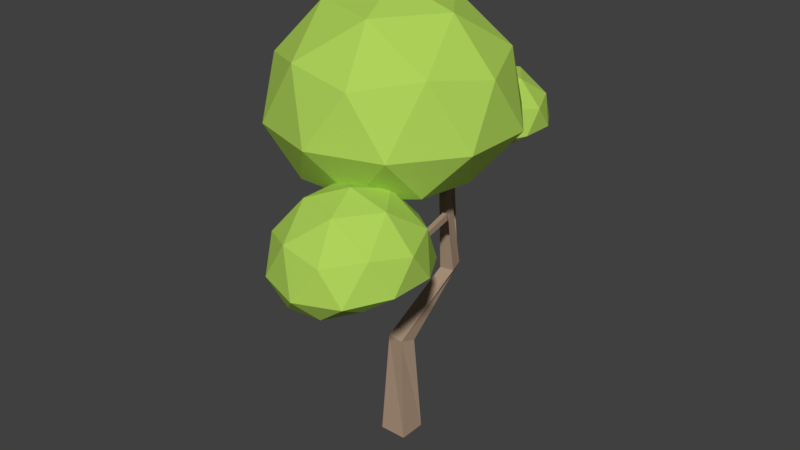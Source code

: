 # Source: assetsTrees8.blend  (saved by Blender 2.79.0; exported with 4.5.12 LTS)
import bpy
from mathutils import Matrix  # noqa: F401  (used for matrix-valued properties, if any)

bpy.ops.wm.read_factory_settings(use_empty=True)
scene = bpy.context.scene
scene.name = 'Scene'

# ---- collections
col_collection_1 = bpy.data.collections.new('Collection 1'); scene.collection.children.link(col_collection_1)

# ---- materials (node trees are filled in below, after node groups)
mat_material_001 = bpy.data.materials.new('Material.001')
mat_material_001.alpha_threshold = 0.0
mat_material_001.use_transparent_shadow = False
mat_material_001.diffuse_color = (0.4274, 0.65, 0.1024, 1.0)
mat_material_001.roughness = 0.5
mat_material = bpy.data.materials.new('Material')
mat_material.alpha_threshold = 0.0
mat_material.use_transparent_shadow = False
mat_material.diffuse_color = (0.4109, 0.2934, 0.2035, 1.0)
mat_material.roughness = 0.5
mat_material.line_color = (0.0, 0.0, 0.0, 1.0)

# ---- material node trees

# ---- world
world_world = bpy.data.worlds.new('World'); scene.world = world_world
world_world.color = (0.05088, 0.05088, 0.05088)
world_world.use_sun_shadow = False
world_world.sun_shadow_jitter_overblur = 0.0
world_world.cycles.sampling_method = 'MANUAL'

# ---- meshes
me_icosphere_002 = bpy.data.meshes.new('Icosphere.002')
me_icosphere_002.from_pydata([(0.0, 0.004088, -0.4977), (0.6453, -0.4847, -0.36), (-0.2453, -0.7757, -0.3606), (-0.7912, -0.00331, -0.3462), (-0.2323, 0.7263, -0.3218), (0.61, 0.4579, -0.2995), (0.2764, -0.8506, 0.4472), (-0.7237, -0.5257, 0.4469), (-0.7238, 0.5256, 0.4443), (0.2764, 0.8507, 0.4439), (0.8945, -6.539e-05, 0.4451), (0.0, 0.0, 1.0), (-0.1103, -0.3772, -0.5008), (0.2913, -0.25, -0.5058), (0.2235, -0.7136, -0.4046), (0.7136, -0.008101, -0.3764), (0.2739, 0.2001, -0.4476), (-0.3492, -0.02552, -0.4838), (-0.5882, -0.4506, -0.4021), (-0.1037, 0.3669, -0.4504), (-0.5496, 0.4134, -0.3278), (0.2101, 0.6611, -0.3532), (0.947, -0.3083, -0.007148), (0.9448, 0.3115, -0.01769), (0.0, -1.001, -0.001572), (0.5887, -0.8101, -0.002938), (-0.947, -0.3083, -0.007148), (-0.5887, -0.8101, -0.002938), (-0.5851, 0.8148, -0.02906), (-0.9448, 0.3115, -0.01769), (0.5851, 0.8148, -0.02906), (0.0, 1.006, -0.02815), (0.6882, -0.5, 0.5257), (-0.2629, -0.809, 0.5257), (-0.8508, -5.169e-05, 0.5247), (-0.2629, 0.8091, 0.5241), (0.6884, 0.4999, 0.5244), (0.1625, -0.5, 0.8507), (0.5257, 0.0, 0.8507), (-0.4253, -0.309, 0.8507), (-0.4253, 0.309, 0.8507), (0.1625, 0.5, 0.8507)], [], [(0, 13, 12), (1, 13, 15), (0, 12, 17), (0, 17, 19), (0, 19, 16), (1, 15, 22), (2, 14, 24), (3, 18, 26), (4, 20, 28), (5, 21, 30), (1, 22, 25), (2, 24, 27), (3, 26, 29), (4, 28, 31), (5, 30, 23), (6, 32, 37), (7, 33, 39), (8, 34, 40), (9, 35, 41), (10, 36, 38), (38, 41, 11), (38, 36, 41), (36, 9, 41), (41, 40, 11), (41, 35, 40), (35, 8, 40), (40, 39, 11), (40, 34, 39), (34, 7, 39), (39, 37, 11), (39, 33, 37), (33, 6, 37), (37, 38, 11), (37, 32, 38), (32, 10, 38), (23, 36, 10), (23, 30, 36), (30, 9, 36), (31, 35, 9), (31, 28, 35), (28, 8, 35), (29, 34, 8), (29, 26, 34), (26, 7, 34), (27, 33, 7), (27, 24, 33), (24, 6, 33), (25, 32, 6), (25, 22, 32), (22, 10, 32), (30, 31, 9), (30, 21, 31), (21, 4, 31), (28, 29, 8), (28, 20, 29), (20, 3, 29), (26, 27, 7), (26, 18, 27), (18, 2, 27), (24, 25, 6), (24, 14, 25), (14, 1, 25), (22, 23, 10), (22, 15, 23), (15, 5, 23), (16, 21, 5), (16, 19, 21), (19, 4, 21), (19, 20, 4), (19, 17, 20), (17, 3, 20), (17, 18, 3), (17, 12, 18), (12, 2, 18), (15, 16, 5), (15, 13, 16), (13, 0, 16), (12, 14, 2), (12, 13, 14), (13, 1, 14)])
me_icosphere_002.materials.append(mat_material_001)
me_icosphere_002.use_remesh_preserve_volume = False
me_icosphere_002.use_remesh_preserve_attributes = False
me_icosphere_002.use_mirror_vertex_groups = False
me_icosphere_002.update()
me_icosphere_001 = bpy.data.meshes.new('Icosphere.001')
me_icosphere_001.from_pydata([(0.0, 0.02035, -0.4051), (0.5868, -0.4976, -0.1583), (-0.2302, -0.8163, -0.2749), (-0.7041, -0.01772, -0.1276), (-0.248, 0.7082, -0.1949), (0.601, 0.4505, -0.1858), (0.2853, -0.8572, 0.4194), (-0.7385, -0.5294, 0.4174), (-0.7365, 0.5423, 0.4115), (0.2781, 0.8704, 0.4181), (0.905, 0.002235, 0.4297), (0.0, 0.0, 1.0), (-0.1048, -0.392, -0.3377), (0.2703, -0.2346, -0.2969), (0.2091, -0.7615, -0.2871), (0.6475, -0.01888, -0.1495), (0.2663, 0.1916, -0.308), (-0.3275, -0.007961, -0.2819), (-0.5376, -0.4638, -0.1775), (-0.1021, 0.2977, -0.3371), (-0.5492, 0.4042, -0.1976), (0.227, 0.6389, -0.2138), (0.8994, -0.3121, 0.04372), (0.8984, 0.3095, 0.02959), (0.0, -1.006, -0.02875), (0.5824, -0.8086, -0.0004881), (-0.8994, -0.3121, 0.04372), (-0.5824, -0.8086, -0.0004881), (-0.5864, 0.83, -0.03296), (-0.8984, 0.3095, 0.02959), (0.5864, 0.83, -0.03296), (0.0, 1.008, -0.01184), (0.6979, -0.5025, 0.5061), (-0.2686, -0.8132, 0.5084), (-0.8582, 0.001338, 0.5141), (-0.2637, 0.8203, 0.5094), (0.6968, 0.5106, 0.5028), (0.1625, -0.5, 0.8507), (0.5257, 0.0, 0.8507), (-0.4253, -0.309, 0.8507), (-0.4253, 0.309, 0.8507), (0.1625, 0.5, 0.8507)], [], [(0, 13, 12), (1, 13, 15), (0, 12, 17), (0, 17, 19), (0, 19, 16), (1, 15, 22), (2, 14, 24), (3, 18, 26), (4, 20, 28), (5, 21, 30), (1, 22, 25), (2, 24, 27), (3, 26, 29), (4, 28, 31), (5, 30, 23), (6, 32, 37), (7, 33, 39), (8, 34, 40), (9, 35, 41), (10, 36, 38), (38, 41, 11), (38, 36, 41), (36, 9, 41), (41, 40, 11), (41, 35, 40), (35, 8, 40), (40, 39, 11), (40, 34, 39), (34, 7, 39), (39, 37, 11), (39, 33, 37), (33, 6, 37), (37, 38, 11), (37, 32, 38), (32, 10, 38), (23, 36, 10), (23, 30, 36), (30, 9, 36), (31, 35, 9), (31, 28, 35), (28, 8, 35), (29, 34, 8), (29, 26, 34), (26, 7, 34), (27, 33, 7), (27, 24, 33), (24, 6, 33), (25, 32, 6), (25, 22, 32), (22, 10, 32), (30, 31, 9), (30, 21, 31), (21, 4, 31), (28, 29, 8), (28, 20, 29), (20, 3, 29), (26, 27, 7), (26, 18, 27), (18, 2, 27), (24, 25, 6), (24, 14, 25), (14, 1, 25), (22, 23, 10), (22, 15, 23), (15, 5, 23), (16, 21, 5), (16, 19, 21), (19, 4, 21), (19, 20, 4), (19, 17, 20), (17, 3, 20), (17, 18, 3), (17, 12, 18), (12, 2, 18), (15, 16, 5), (15, 13, 16), (13, 0, 16), (12, 14, 2), (12, 13, 14), (13, 1, 14)])
me_icosphere_001.materials.append(mat_material_001)
me_icosphere_001.use_remesh_preserve_volume = False
me_icosphere_001.use_remesh_preserve_attributes = False
me_icosphere_001.use_mirror_vertex_groups = False
me_icosphere_001.update()
me_cube = bpy.data.meshes.new('Cube')
me_cube.from_pydata([(1.0, 1.0, -1.0), (1.0, -1.0, -1.0), (-1.0, -1.0, -1.0), (-1.0, 1.0, -1.0), (0.7, 0.5054, 6.464), (0.5317, -0.6781, 6.807), (-0.7, -0.5054, 6.798), (-0.5317, 0.6781, 6.455), (2.507, 3.086, 12.22), (2.709, 2.161, 12.02), (1.564, 2.876, 12.24), (1.766, 1.951, 12.04), (2.796, 1.686, 17.81), (2.798, 1.109, 17.91), (2.211, 1.69, 17.85), (2.214, 1.113, 17.95), (2.888, 2.136, 21.01), (2.896, 1.754, 20.96), (2.506, 2.124, 21.04), (2.514, 1.742, 21.0), (2.058, 1.405, 15.89), (2.768, 1.464, 15.93), (2.016, 1.484, 14.99), (2.759, 1.576, 14.96), (4.696, -1.222, 17.76), (4.7, -1.275, 18.24), (4.367, -1.302, 18.22), (4.348, -1.265, 17.77), (5.047, -4.613, 17.38), (5.052, -4.666, 17.68), (4.719, -4.693, 17.66), (4.699, -4.656, 17.4), (2.607, 2.604, 14.14), (1.794, 2.454, 14.23), (2.576, 2.754, 13.54), (1.716, 2.598, 13.55), (-1.022, 6.267, 16.87), (-0.9889, 5.901, 17.13), (-0.4622, 5.926, 17.07), (-0.4644, 6.256, 16.84), (-0.7353, 6.304, 19.51), (-0.702, 5.992, 19.74), (-0.3623, 6.016, 19.7), (-0.3745, 6.315, 19.5), (-0.6435, 7.923, 21.51), (-0.6205, 7.806, 21.67), (-0.3861, 7.822, 21.64), (-0.3945, 7.93, 21.5)], [], [(0, 1, 2, 3), (7, 6, 11, 10), (0, 4, 5, 1), (1, 5, 6, 2), (2, 6, 7, 3), (4, 0, 3, 7), (8, 10, 35, 34), (4, 7, 10, 8), (6, 5, 9, 11), (5, 4, 8, 9), (15, 13, 17, 19), (11, 9, 23, 22), (9, 8, 34, 32, 12, 13, 21, 23), (10, 11, 22, 20, 15, 14, 33, 35), (16, 18, 19, 17), (13, 12, 16, 17), (14, 15, 19, 18), (12, 14, 18, 16), (26, 27, 31, 30), (20, 21, 13, 15), (21, 20, 26, 25), (22, 23, 24, 27), (20, 22, 27, 26), (23, 21, 25, 24), (31, 28, 29, 30), (24, 25, 29, 28), (27, 24, 28, 31), (25, 26, 30, 29), (39, 36, 40, 43), (32, 33, 14, 12), (34, 35, 36, 39), (32, 34, 39, 38), (35, 33, 37, 36), (33, 32, 38, 37), (42, 43, 47, 46), (37, 38, 42, 41), (38, 39, 43, 42), (36, 37, 41, 40), (47, 44, 45, 46), (40, 41, 45, 44), (43, 40, 44, 47), (41, 42, 46, 45)])
me_cube.materials.append(mat_material)
me_cube.use_remesh_preserve_volume = False
me_cube.use_remesh_preserve_attributes = False
me_cube.use_mirror_vertex_groups = False
me_cube.update()
me_icosphere_003 = bpy.data.meshes.new('Icosphere.003')
me_icosphere_003.from_pydata([(0.0, 0.02035, -0.4051), (0.5868, -0.4976, -0.1583), (-0.2302, -0.8163, -0.2749), (-0.7041, -0.01772, -0.1276), (-0.248, 0.7082, -0.1949), (0.601, 0.4505, -0.1858), (0.2853, -0.8572, 0.4194), (-0.7385, -0.5294, 0.4174), (-0.7365, 0.5423, 0.4115), (0.2781, 0.8704, 0.4181), (0.905, 0.002235, 0.4297), (0.0, 0.0, 1.0), (-0.1048, -0.392, -0.3377), (0.2703, -0.2346, -0.2969), (0.2091, -0.7615, -0.2871), (0.6475, -0.01888, -0.1495), (0.2663, 0.1916, -0.308), (-0.3275, -0.007961, -0.2819), (-0.5376, -0.4638, -0.1775), (-0.1021, 0.2977, -0.3371), (-0.5492, 0.4042, -0.1976), (0.227, 0.6389, -0.2138), (0.8994, -0.3121, 0.04372), (0.8984, 0.3095, 0.02959), (0.0, -1.006, -0.02875), (0.5824, -0.8086, -0.0004881), (-0.8994, -0.3121, 0.04372), (-0.5824, -0.8086, -0.0004881), (-0.5864, 0.83, -0.03296), (-0.8984, 0.3095, 0.02959), (0.5864, 0.83, -0.03296), (0.0, 1.008, -0.01184), (0.6979, -0.5025, 0.5061), (-0.2686, -0.8132, 0.5084), (-0.8582, 0.001338, 0.5141), (-0.2637, 0.8203, 0.5094), (0.6968, 0.5106, 0.5028), (0.1625, -0.5, 0.8507), (0.5257, 0.0, 0.8507), (-0.4253, -0.309, 0.8507), (-0.4253, 0.309, 0.8507), (0.1625, 0.5, 0.8507)], [], [(0, 13, 12), (1, 13, 15), (0, 12, 17), (0, 17, 19), (0, 19, 16), (1, 15, 22), (2, 14, 24), (3, 18, 26), (4, 20, 28), (5, 21, 30), (1, 22, 25), (2, 24, 27), (3, 26, 29), (4, 28, 31), (5, 30, 23), (6, 32, 37), (7, 33, 39), (8, 34, 40), (9, 35, 41), (10, 36, 38), (38, 41, 11), (38, 36, 41), (36, 9, 41), (41, 40, 11), (41, 35, 40), (35, 8, 40), (40, 39, 11), (40, 34, 39), (34, 7, 39), (39, 37, 11), (39, 33, 37), (33, 6, 37), (37, 38, 11), (37, 32, 38), (32, 10, 38), (23, 36, 10), (23, 30, 36), (30, 9, 36), (31, 35, 9), (31, 28, 35), (28, 8, 35), (29, 34, 8), (29, 26, 34), (26, 7, 34), (27, 33, 7), (27, 24, 33), (24, 6, 33), (25, 32, 6), (25, 22, 32), (22, 10, 32), (30, 31, 9), (30, 21, 31), (21, 4, 31), (28, 29, 8), (28, 20, 29), (20, 3, 29), (26, 27, 7), (26, 18, 27), (18, 2, 27), (24, 25, 6), (24, 14, 25), (14, 1, 25), (22, 23, 10), (22, 15, 23), (15, 5, 23), (16, 21, 5), (16, 19, 21), (19, 4, 21), (19, 20, 4), (19, 17, 20), (17, 3, 20), (17, 18, 3), (17, 12, 18), (12, 2, 18), (15, 16, 5), (15, 13, 16), (13, 0, 16), (12, 14, 2), (12, 13, 14), (13, 1, 14)])
me_icosphere_003.materials.append(mat_material_001)
me_icosphere_003.use_remesh_preserve_volume = False
me_icosphere_003.use_remesh_preserve_attributes = False
me_icosphere_003.use_mirror_vertex_groups = False
me_icosphere_003.update()

# ---- objects
ob_icosphere_002 = bpy.data.objects.new('Icosphere.002', me_icosphere_002)
ob_icosphere_001 = bpy.data.objects.new('Icosphere.001', me_icosphere_001)
ob_cube = bpy.data.objects.new('Cube', me_cube)
ob_icosphere_000 = bpy.data.objects.new('Icosphere.000', me_icosphere_003)

# ---- transforms, parenting, visibility, modifiers, constraints
ob_icosphere_002.location = (0.0, -0.3397, 12.86)
ob_icosphere_002.scale = (4.515, 4.515, 4.515)
ob_icosphere_002.lineart.crease_threshold = 0.0
ob_icosphere_001.location = (0.4333, 4.838, 11.04)
ob_icosphere_001.scale = (2.221, 2.221, 2.221)
ob_icosphere_001.lineart.crease_threshold = 0.0
ob_cube.location = (0.0, 0.0, 0.0)
ob_cube.scale = (0.5434, 0.5434, 0.5434)
ob_cube.lock_rotations_4d = False
ob_cube.empty_display_type = 'ARROWS'
ob_cube.lineart.crease_threshold = 0.0
ob_icosphere_000.location = (1.658, -4.487, 9.22)
ob_icosphere_000.scale = (2.782, 2.782, 2.782)
ob_icosphere_000.lineart.crease_threshold = 0.0

# ---- collection membership
col_collection_1.objects.link(ob_icosphere_002)
col_collection_1.objects.link(ob_icosphere_001)
col_collection_1.objects.link(ob_cube)
col_collection_1.objects.link(ob_icosphere_000)

# ---- scene / render settings (as saved in the file)
scene.frame_start = 1; scene.frame_end = 250; scene.frame_set(1)
scene.render.engine = 'BLENDER_EEVEE_NEXT'
scene.render.resolution_percentage = 50
scene.render.dither_intensity = 0.0
scene.cycles.use_denoising = False
scene.cycles.samples = 128
scene.cycles.sampling_pattern = 'TABULATED_SOBOL'
scene.cycles.use_adaptive_sampling = False
scene.cycles.use_light_tree = False
scene.cycles.blur_glossy = 0.0
scene.cycles.sample_clamp_indirect = 0.0
scene.view_settings.view_transform = 'Standard'
bpy.context.view_layer.update()

# ---- added for rendering (the .blend has no active camera and no usable light): camera, sun
cam_auto = bpy.data.cameras.new('AutoCamera')
cam_auto.lens = 50.0
cam_auto.sensor_width = 36.0
cam_auto.clip_end = 1000.0
ob_auto_camera = bpy.data.objects.new('AutoCamera', cam_auto)
scene.collection.objects.link(ob_auto_camera)
ob_auto_camera.location = (22.6723, -27.3112, 26.5543)
ob_auto_camera.rotation_euler = (1.09748, -7.21219e-08, 0.694738)
scene.camera = ob_auto_camera
light_auto_sun = bpy.data.lights.new('AutoSun', 'SUN')
light_auto_sun.energy = 3.0
light_auto_sun.angle = 0.0523599
ob_auto_sun = bpy.data.objects.new('AutoSun', light_auto_sun)
scene.collection.objects.link(ob_auto_sun)
ob_auto_sun.rotation_euler = (0.872665, 0.174533, 0.523599)
bpy.context.view_layer.update()
